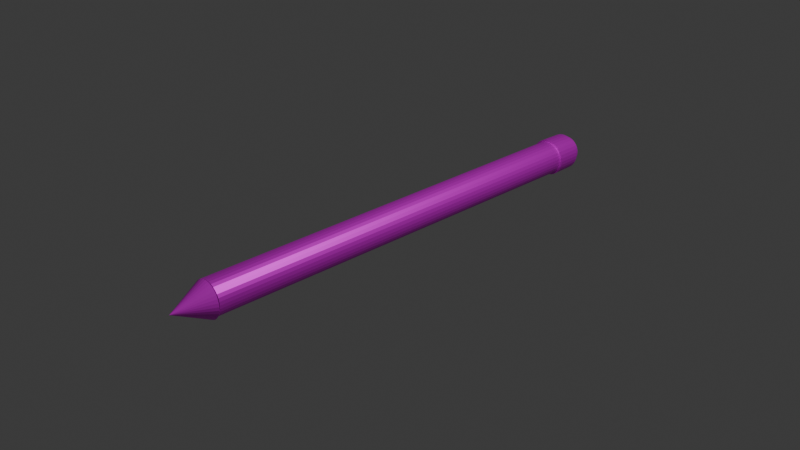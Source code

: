 # Source: pencil.blend  (saved by Blender 4.0.36; exported with 4.5.12 LTS)
import bpy
from mathutils import Matrix  # noqa: F401  (used for matrix-valued properties, if any)

bpy.ops.wm.read_factory_settings(use_empty=True)
scene = bpy.context.scene
scene.name = 'Scene'

# ---- collections
col_collection = bpy.data.collections.new('Collection'); scene.collection.children.link(col_collection)

# ---- images (referenced by path relative to the original .blend; pixels are not part of the script)
import os
ASSET_DIR = os.environ.get("B2B_ASSET_DIR", "")  # directory of the original .blend (textures are referenced by path, not embedded)
HERE = os.path.dirname(os.path.abspath(__file__))  # packed textures are extracted next to this script under _unpacked/

def load_image(name, relpath, width, height, colorspace="sRGB"):
    """Load a texture the original file referenced (path relative to the .blend, or extracted next to this script)."""
    p = next((c for c in (os.path.join(HERE, relpath), os.path.join(ASSET_DIR, relpath)) if relpath and os.path.exists(c)), "")
    if p:
        img = bpy.data.images.load(p, check_existing=True)
        img.name = name
    else:  # same state as the original file: an image datablock whose file is absent (Cycles renders it pink)
        img = bpy.data.images.new(name, width, height)
        img.source = "FILE"
        img.filepath = "//" + (relpath or name)
    img.colorspace_settings.name = colorspace
    return img
img_untitled = load_image('Untitled', '', 1024, 1024, 'sRGB')
img_untitled_001 = load_image('Untitled.001', '', 1024, 1024, 'sRGB')

# ---- materials (node trees are filled in below, after node groups)
mat_material_001 = bpy.data.materials.new('Material.001')
mat_material_001.use_transparent_shadow = False
mat_material_002 = bpy.data.materials.new('Material.002')
mat_material_002.use_transparent_shadow = False

# ---- material node trees
mat_material_001.use_nodes = True; mat_material_001.node_tree.nodes.clear()
_N = mat_material_001.node_tree.nodes; _L = mat_material_001.node_tree.links
n0 = _N.new('ShaderNodeBsdfPrincipled'); n0.name = 'Principled BSDF'; n0.location = (10, 300)
n0.inputs[1].default_value = 0.5773
n0.inputs[3].default_value = 1.45
n1 = _N.new('ShaderNodeOutputMaterial'); n1.name = 'Material Output'; n1.location = (300, 300)
n2 = _N.new('ShaderNodeTexImage'); n2.name = 'Image Texture'; n2.location = (-294, 158)
n2.image = img_untitled
_L.new(n0.outputs[0], n1.inputs[0])
_L.new(n2.outputs[0], n0.inputs[0])
n1.is_active_output = True
mat_material_002.use_nodes = True; mat_material_002.node_tree.nodes.clear()
_N = mat_material_002.node_tree.nodes; _L = mat_material_002.node_tree.links
n0 = _N.new('ShaderNodeBsdfPrincipled'); n0.name = 'Principled BSDF'; n0.location = (10, 300)
n0.inputs[3].default_value = 1.45
n1 = _N.new('ShaderNodeOutputMaterial'); n1.name = 'Material Output'; n1.location = (300, 300)
n2 = _N.new('ShaderNodeTexImage'); n2.name = 'Image Texture'; n2.location = (-352, 178)
n2.image = img_untitled_001
_L.new(n0.outputs[0], n1.inputs[0])
_L.new(n2.outputs[0], n0.inputs[0])
n1.is_active_output = True

# ---- world
world_world = bpy.data.worlds.new('World'); scene.world = world_world
world_world.use_nodes = True; world_world.node_tree.nodes.clear()
_N = world_world.node_tree.nodes; _L = world_world.node_tree.links
n0 = _N.new('ShaderNodeOutputWorld'); n0.name = 'World Output'; n0.location = (300, 300)
n1 = _N.new('ShaderNodeBackground'); n1.name = 'Background'; n1.location = (10, 300)
n1.inputs[0].default_value = (0.05088, 0.05088, 0.05088, 1.0)
_L.new(n1.outputs[0], n0.inputs[0])
n0.is_active_output = True
world_world.color = (0.05088, 0.05088, 0.05088)
world_world.use_sun_shadow = False
world_world.sun_shadow_jitter_overblur = 0.0

# ---- cameras
cam_camera = bpy.data.cameras.new('Camera')
cam_camera.clip_end = 100.0
cam_camera.ortho_scale = 7.314

# ---- lights
light_light = bpy.data.lights.new('Light', 'POINT')
light_light.transmission_factor = 0.0
light_light.use_soft_falloff = False
light_light.energy = 1000.0
light_light.shadow_soft_size = 0.1
light_light.shadow_maximum_resolution = 0.006
light_light.use_absolute_resolution = True

# ---- meshes
me_cylinder = bpy.data.meshes.new('Cylinder')
me_cylinder.from_pydata([(0.0, 1.0, -1.0), (0.0, 1.0, 1.0), (0.1951, 0.9808, -1.0), (0.1951, 0.9808, 1.0), (0.3827, 0.9239, -1.0), (0.3827, 0.9239, 1.0), (0.5556, 0.8315, -1.0), (0.5556, 0.8315, 1.0), (0.7071, 0.7071, -1.0), (0.7071, 0.7071, 1.0), (0.8315, 0.5556, -1.0), (0.8315, 0.5556, 1.0), (0.9239, 0.3827, -1.0), (0.9239, 0.3827, 1.0), (0.9808, 0.1951, -1.0), (0.9808, 0.1951, 1.0), (1.0, 0.0, -1.0), (1.0, 0.0, 1.0), (0.9808, -0.1951, -1.0), (0.9808, -0.1951, 1.0), (0.9239, -0.3827, -1.0), (0.9239, -0.3827, 1.0), (0.8315, -0.5556, -1.0), (0.8315, -0.5556, 1.0), (0.7071, -0.7071, -1.0), (0.7071, -0.7071, 1.0), (0.5556, -0.8315, -1.0), (0.5556, -0.8315, 1.0), (0.3827, -0.9239, -1.0), (0.3827, -0.9239, 1.0), (0.1951, -0.9808, -1.0), (0.1951, -0.9808, 1.0), (0.0, -1.0, -1.0), (0.0, -1.0, 1.0), (-0.1951, -0.9808, -1.0), (-0.1951, -0.9808, 1.0), (-0.3827, -0.9239, -1.0), (-0.3827, -0.9239, 1.0), (-0.5556, -0.8315, -1.0), (-0.5556, -0.8315, 1.0), (-0.7071, -0.7071, -1.0), (-0.7071, -0.7071, 1.0), (-0.8315, -0.5556, -1.0), (-0.8315, -0.5556, 1.0), (-0.9239, -0.3827, -1.0), (-0.9239, -0.3827, 1.0), (-0.9808, -0.1951, -1.0), (-0.9808, -0.1951, 1.0), (-1.0, 0.0, -1.0), (-1.0, 0.0, 1.0), (-0.9808, 0.1951, -1.0), (-0.9808, 0.1951, 1.0), (-0.9239, 0.3827, -1.0), (-0.9239, 0.3827, 1.0), (-0.8315, 0.5556, -1.0), (-0.8315, 0.5556, 1.0), (-0.7071, 0.7071, -1.0), (-0.7071, 0.7071, 1.0), (-0.5556, 0.8315, -1.0), (-0.5556, 0.8315, 1.0), (-0.3827, 0.9239, -1.0), (-0.3827, 0.9239, 1.0), (-0.1951, 0.9808, -1.0), (-0.1951, 0.9808, 1.0), (0.2148, 1.08, 1.0), (0.0, 1.101, 1.0), (0.4214, 1.017, 1.0), (0.6117, 0.9155, 1.0), (0.7786, 0.7786, 1.0), (0.9155, 0.6117, 1.0), (1.017, 0.4214, 1.0), (1.08, 0.2148, 1.0), (1.101, -5.779e-09, 1.0), (1.08, -0.2148, 1.0), (1.017, -0.4214, 1.0), (0.9155, -0.6117, 1.0), (0.7786, -0.7786, 1.0), (0.6117, -0.9155, 1.0), (0.4214, -1.017, 1.0), (0.2148, -1.08, 1.0), (0.0, -1.101, 1.0), (-0.2148, -1.08, 1.0), (-0.4214, -1.017, 1.0), (-0.6117, -0.9155, 1.0), (-0.7786, -0.7786, 1.0), (-0.9155, -0.6117, 1.0), (-1.017, -0.4214, 1.0), (-1.08, -0.2148, 1.0), (-1.101, -5.779e-09, 1.0), (-1.08, 0.2148, 1.0), (-1.017, 0.4214, 1.0), (-0.9155, 0.6117, 1.0), (-0.7786, 0.7786, 1.0), (-0.6117, 0.9155, 1.0), (-0.4214, 1.017, 1.0), (-0.2148, 1.08, 1.0), (0.166, 0.8348, 1.119), (0.0, 0.8511, 1.119), (0.3257, 0.7863, 1.119), (0.4729, 0.7077, 1.119), (0.6018, 0.6018, 1.119), (0.7077, 0.4729, 1.119), (0.7863, 0.3257, 1.119), (0.8348, 0.166, 1.119), (0.8511, 5.358e-08, 1.119), (0.8348, -0.166, 1.119), (0.7863, -0.3257, 1.119), (0.7077, -0.4729, 1.119), (0.6018, -0.6018, 1.119), (0.4729, -0.7077, 1.119), (0.3257, -0.7863, 1.119), (0.166, -0.8348, 1.119), (0.0, -0.8511, 1.119), (-0.166, -0.8348, 1.119), (-0.3257, -0.7863, 1.119), (-0.4729, -0.7077, 1.119), (-0.6018, -0.6018, 1.119), (-0.7077, -0.4729, 1.119), (-0.7863, -0.3257, 1.119), (-0.8348, -0.166, 1.119), (-0.8511, 5.358e-08, 1.119), (-0.8348, 0.166, 1.119), (-0.7863, 0.3257, 1.119), (-0.7077, 0.4729, 1.119), (-0.6018, 0.6018, 1.119), (-0.4729, 0.7077, 1.119), (-0.3257, 0.7863, 1.119), (-0.166, 0.8348, 1.119), (0.2094, 1.053, 1.119), (0.0, 1.074, 1.119), (0.4108, 0.9918, 1.119), (0.5964, 0.8926, 1.119), (0.7591, 0.7591, 1.119), (0.8926, 0.5964, 1.119), (0.9918, 0.4108, 1.119), (1.053, 0.2094, 1.119), (1.074, 5.108e-08, 1.119), (1.053, -0.2094, 1.119), (0.9918, -0.4108, 1.119), (0.8926, -0.5964, 1.119), (0.7591, -0.7591, 1.119), (0.5964, -0.8926, 1.119), (0.4108, -0.9918, 1.119), (0.2094, -1.053, 1.119), (0.0, -1.074, 1.119), (-0.2094, -1.053, 1.119), (-0.4108, -0.9918, 1.119), (-0.5964, -0.8926, 1.119), (-0.7591, -0.7591, 1.119), (-0.8926, -0.5964, 1.119), (-0.9918, -0.4108, 1.119), (-1.053, -0.2094, 1.119), (-1.074, 5.108e-08, 1.119), (-1.053, 0.2094, 1.119), (-0.9918, 0.4108, 1.119), (-0.8926, 0.5964, 1.119), (-0.7591, 0.7591, 1.119), (-0.5964, 0.8926, 1.119), (-0.4108, 0.9918, 1.119), (-0.2094, 1.053, 1.119), (0.166, 0.8348, 1.149), (0.0, 0.8511, 1.149), (0.3257, 0.7863, 1.149), (0.4729, 0.7077, 1.149), (0.6018, 0.6018, 1.149), (0.7077, 0.4729, 1.149), (0.7863, 0.3257, 1.149), (0.8348, 0.166, 1.149), (0.8511, 4.853e-07, 1.149), (0.8348, -0.166, 1.149), (0.7863, -0.3257, 1.149), (0.7077, -0.4729, 1.149), (0.6018, -0.6018, 1.149), (0.4729, -0.7077, 1.149), (0.3257, -0.7863, 1.149), (0.166, -0.8348, 1.149), (0.0, -0.8511, 1.149), (-0.166, -0.8348, 1.149), (-0.3257, -0.7863, 1.149), (-0.4729, -0.7077, 1.149), (-0.6018, -0.6018, 1.149), (-0.7077, -0.4729, 1.149), (-0.7863, -0.3257, 1.149), (-0.8348, -0.166, 1.149), (-0.8511, 4.853e-07, 1.149), (-0.8348, 0.166, 1.149), (-0.7863, 0.3257, 1.149), (-0.7077, 0.4729, 1.149), (-0.6018, 0.6018, 1.149), (-0.4729, 0.7077, 1.149), (-0.3257, 0.7863, 1.149), (-0.166, 0.8348, 1.149)], [], [(0, 1, 3, 2), (2, 3, 5, 4), (4, 5, 7, 6), (6, 7, 9, 8), (8, 9, 11, 10), (10, 11, 13, 12), (12, 13, 15, 14), (14, 15, 17, 16), (16, 17, 19, 18), (18, 19, 21, 20), (20, 21, 23, 22), (22, 23, 25, 24), (24, 25, 27, 26), (26, 27, 29, 28), (28, 29, 31, 30), (30, 31, 33, 32), (32, 33, 35, 34), (34, 35, 37, 36), (36, 37, 39, 38), (38, 39, 41, 40), (40, 41, 43, 42), (42, 43, 45, 44), (44, 45, 47, 46), (46, 47, 49, 48), (48, 49, 51, 50), (50, 51, 53, 52), (52, 53, 55, 54), (54, 55, 57, 56), (56, 57, 59, 58), (58, 59, 61, 60), (60, 61, 63, 62), (62, 63, 1, 0), (0, 2, 4, 6, 8, 10, 12, 14, 16, 18, 20, 22, 24, 26, 28, 30, 32, 34, 36, 38, 40, 42, 44, 46, 48, 50, 52, 54, 56, 58, 60, 62), (11, 9, 68, 69), (55, 53, 90, 91), (37, 35, 81, 82), (19, 17, 72, 73), (63, 61, 94, 95), (45, 43, 85, 86), (27, 25, 76, 77), (9, 7, 67, 68), (53, 51, 89, 90), (35, 33, 80, 81), (17, 15, 71, 72), (61, 59, 93, 94), (43, 41, 84, 85), (25, 23, 75, 76), (7, 5, 66, 67), (51, 49, 88, 89), (33, 31, 79, 80), (15, 13, 70, 71), (59, 57, 92, 93), (41, 39, 83, 84), (23, 21, 74, 75), (5, 3, 64, 66), (49, 47, 87, 88), (31, 29, 78, 79), (13, 11, 69, 70), (57, 55, 91, 92), (39, 37, 82, 83), (21, 19, 73, 74), (1, 63, 95, 65), (3, 1, 65, 64), (47, 45, 86, 87), (29, 27, 77, 78), (78, 77, 141, 142), (96, 97, 161, 160), (87, 86, 150, 151), (64, 65, 129, 128), (65, 95, 159, 129), (74, 73, 137, 138), (83, 82, 146, 147), (92, 91, 155, 156), (70, 69, 133, 134), (79, 78, 142, 143), (88, 87, 151, 152), (66, 64, 128, 130), (75, 74, 138, 139), (84, 83, 147, 148), (93, 92, 156, 157), (71, 70, 134, 135), (80, 79, 143, 144), (89, 88, 152, 153), (67, 66, 130, 131), (76, 75, 139, 140), (85, 84, 148, 149), (94, 93, 157, 158), (72, 71, 135, 136), (81, 80, 144, 145), (90, 89, 153, 154), (68, 67, 131, 132), (77, 76, 140, 141), (86, 85, 149, 150), (95, 94, 158, 159), (73, 72, 136, 137), (82, 81, 145, 146), (91, 90, 154, 155), (69, 68, 132, 133), (97, 96, 128, 129), (96, 98, 130, 128), (98, 99, 131, 130), (99, 100, 132, 131), (100, 101, 133, 132), (101, 102, 134, 133), (102, 103, 135, 134), (103, 104, 136, 135), (104, 105, 137, 136), (105, 106, 138, 137), (106, 107, 139, 138), (107, 108, 140, 139), (108, 109, 141, 140), (109, 110, 142, 141), (110, 111, 143, 142), (111, 112, 144, 143), (112, 113, 145, 144), (113, 114, 146, 145), (114, 115, 147, 146), (115, 116, 148, 147), (116, 117, 149, 148), (117, 118, 150, 149), (118, 119, 151, 150), (119, 120, 152, 151), (120, 121, 153, 152), (121, 122, 154, 153), (122, 123, 155, 154), (123, 124, 156, 155), (124, 125, 157, 156), (125, 126, 158, 157), (126, 127, 159, 158), (127, 97, 129, 159), (160, 161, 191, 190, 189, 188, 187, 186, 185, 184, 183, 182, 181, 180, 179, 178, 177, 176, 175, 174, 173, 172, 171, 170, 169, 168, 167, 166, 165, 164, 163, 162), (124, 123, 187, 188), (111, 110, 174, 175), (98, 96, 160, 162), (125, 124, 188, 189), (112, 111, 175, 176), (99, 98, 162, 163), (126, 125, 189, 190), (113, 112, 176, 177), (100, 99, 163, 164), (127, 126, 190, 191), (114, 113, 177, 178), (101, 100, 164, 165), (97, 127, 191, 161), (115, 114, 178, 179), (102, 101, 165, 166), (116, 115, 179, 180), (103, 102, 166, 167), (117, 116, 180, 181), (104, 103, 167, 168), (118, 117, 181, 182), (105, 104, 168, 169), (119, 118, 182, 183), (106, 105, 169, 170), (120, 119, 183, 184), (107, 106, 170, 171), (121, 120, 184, 185), (108, 107, 171, 172), (122, 121, 185, 186), (109, 108, 172, 173), (123, 122, 186, 187), (110, 109, 173, 174)])
_uv = me_cylinder.uv_layers.new(name='UVMap')
_uv.uv.foreach_set('vector', [1.0, 0.5, 1.0, 1.0, 0.9688, 1.0, 0.9688, 0.5, 0.9688, 0.5, 0.9688, 1.0, 0.9375, 1.0, 0.9375, 0.5, 0.9375, 0.5, 0.9375, 1.0, 0.9062, 1.0, 0.9062, 0.5, 0.9062, 0.5, 0.9062, 1.0, 0.875, 1.0, 0.875, 0.5, 0.875, 0.5, 0.875, 1.0, 0.8438, 1.0, 0.8438, 0.5, 0.8438, 0.5, 0.8438, 1.0, 0.8125, 1.0, 0.8125, 0.5, 0.8125, 0.5, 0.8125, 1.0, 0.7812, 1.0, 0.7812, 0.5, 0.7812, 0.5, 0.7812, 1.0, 0.75, 1.0, 0.75, 0.5, 0.75, 0.5, 0.75, 1.0, 0.7188, 1.0, 0.7188, 0.5, 0.7188, 0.5, 0.7188, 1.0, 0.6875, 1.0, 0.6875, 0.5, 0.6875, 0.5, 0.6875, 1.0, 0.6562, 1.0, 0.6562, 0.5, 0.6562, 0.5, 0.6562, 1.0, 0.625, 1.0, 0.625, 0.5, 0.625, 0.5, 0.625, 1.0, 0.5938, 1.0, 0.5938, 0.5, 0.5938, 0.5, 0.5938, 1.0, 0.5625, 1.0, 0.5625, 0.5, 0.5625, 0.5, 0.5625, 1.0, 0.5312, 1.0, 0.5312, 0.5, 0.5312, 0.5, 0.5312, 1.0, 0.5, 1.0, 0.5, 0.5, 0.5, 0.5, 0.5, 1.0, 0.4688, 1.0, 0.4688, 0.5, 0.4688, 0.5, 0.4688, 1.0, 0.4375, 1.0, 0.4375, 0.5, 0.4375, 0.5, 0.4375, 1.0, 0.4062, 1.0, 0.4062, 0.5, 0.4062, 0.5, 0.4062, 1.0, 0.375, 1.0, 0.375, 0.5, 0.375, 0.5, 0.375, 1.0, 0.3438, 1.0, 0.3438, 0.5, 0.3438, 0.5, 0.3438, 1.0, 0.3125, 1.0, 0.3125, 0.5, 0.3125, 0.5, 0.3125, 1.0, 0.2812, 1.0, 0.2812, 0.5, 0.2812, 0.5, 0.2812, 1.0, 0.25, 1.0, 0.25, 0.5, 0.25, 0.5, 0.25, 1.0, 0.2188, 1.0, 0.2188, 0.5, 0.2188, 0.5, 0.2188, 1.0, 0.1875, 1.0, 0.1875, 0.5, 0.1875, 0.5, 0.1875, 1.0, 0.1562, 1.0, 0.1562, 0.5, 0.1562, 0.5, 0.1562, 1.0, 0.125, 1.0, 0.125, 0.5, 0.125, 0.5, 0.125, 1.0, 0.09375, 1.0, 0.09375, 0.5, 0.09375, 0.5, 0.09375, 1.0, 0.0625, 1.0, 0.0625, 0.5, 0.0625, 0.5, 0.0625, 1.0, 0.03125, 1.0, 0.03125, 0.5, 0.03125, 0.5, 0.03125, 1.0, 0.0, 1.0, 0.0, 0.5, 0.75, 0.49, 0.7968, 0.4854, 0.8418, 0.4717, 0.8833, 0.4496, 0.9197, 0.4197, 0.9496, 0.3833, 0.9717, 0.3418, 0.9854, 0.2968, 0.99, 0.25, 0.9854, 0.2032, 0.9717, 0.1582, 0.9496, 0.1167, 0.9197, 0.08029, 0.8833, 0.05045, 0.8418, 0.02827, 0.7968, 0.01461, 0.75, 0.01, 0.7032, 0.01461, 0.6582, 0.02827, 0.6167, 0.05045, 0.5803, 0.08029, 0.5504, 0.1167, 0.5283, 0.1582, 0.5146, 0.2032, 0.51, 0.25, 0.5146, 0.2968, 0.5283, 0.3418, 0.5504, 0.3833, 0.5803, 0.4197, 0.6167, 0.4496, 0.6582, 0.4717, 0.7032, 0.4854, 0.8438, 1.0, 0.875, 1.0, 0.875, 1.0, 0.8438, 1.0, 0.1562, 1.0, 0.1875, 1.0, 0.1875, 1.0, 0.1562, 1.0, 0.4375, 1.0, 0.4688, 1.0, 0.4688, 1.0, 0.4375, 1.0, 0.7188, 1.0, 0.75, 1.0, 0.75, 1.0, 0.7188, 1.0, 0.03125, 1.0, 0.0625, 1.0, 0.0625, 1.0, 0.03125, 1.0, 0.3125, 1.0, 0.3438, 1.0, 0.3438, 1.0, 0.3125, 1.0, 0.5938, 1.0, 0.625, 1.0, 0.625, 1.0, 0.5938, 1.0, 0.875, 1.0, 0.9062, 1.0, 0.9062, 1.0, 0.875, 1.0, 0.1875, 1.0, 0.2188, 1.0, 0.2188, 1.0, 0.1875, 1.0, 0.4688, 1.0, 0.5, 1.0, 0.5, 1.0, 0.4688, 1.0, 0.75, 1.0, 0.7812, 1.0, 0.7812, 1.0, 0.75, 1.0, 0.0625, 1.0, 0.09375, 1.0, 0.09375, 1.0, 0.0625, 1.0, 0.3438, 1.0, 0.375, 1.0, 0.375, 1.0, 0.3438, 1.0, 0.625, 1.0, 0.6562, 1.0, 0.6562, 1.0, 0.625, 1.0, 0.9062, 1.0, 0.9375, 1.0, 0.9375, 1.0, 0.9062, 1.0, 0.2188, 1.0, 0.25, 1.0, 0.25, 1.0, 0.2188, 1.0, 0.5, 1.0, 0.5312, 1.0, 0.5312, 1.0, 0.5, 1.0, 0.7812, 1.0, 0.8125, 1.0, 0.8125, 1.0, 0.7812, 1.0, 0.09375, 1.0, 0.125, 1.0, 0.125, 1.0, 0.09375, 1.0, 0.375, 1.0, 0.4062, 1.0, 0.4062, 1.0, 0.375, 1.0, 0.6562, 1.0, 0.6875, 1.0, 0.6875, 1.0, 0.6562, 1.0, 0.9375, 1.0, 0.9688, 1.0, 0.9688, 1.0, 0.9375, 1.0, 0.25, 1.0, 0.2812, 1.0, 0.2812, 1.0, 0.25, 1.0, 0.5312, 1.0, 0.5625, 1.0, 0.5625, 1.0, 0.5312, 1.0, 0.8125, 1.0, 0.8438, 1.0, 0.8438, 1.0, 0.8125, 1.0, 0.125, 1.0, 0.1562, 1.0, 0.1562, 1.0, 0.125, 1.0, 0.4062, 1.0, 0.4375, 1.0, 0.4375, 1.0, 0.4062, 1.0, 0.6875, 1.0, 0.7188, 1.0, 0.7188, 1.0, 0.6875, 1.0, 0.0, 1.0, 0.03125, 1.0, 0.03125, 1.0, 0.0, 1.0, 0.9688, 1.0, 1.0, 1.0, 1.0, 1.0, 0.9688, 1.0, 0.2812, 1.0, 0.3125, 1.0, 0.3125, 1.0, 0.2812, 1.0, 0.5625, 1.0, 0.5938, 1.0, 0.5938, 1.0, 0.5625, 1.0, 0.5625, 1.0, 0.5938, 1.0, 0.5938, 1.0, 0.5625, 1.0, 0.2871, 0.4366, 0.25, 0.4403, 0.25, 0.4403, 0.2871, 0.4366, 0.2812, 1.0, 0.3125, 1.0, 0.3125, 1.0, 0.2812, 1.0, 0.9688, 1.0, 1.0, 1.0, 1.0, 1.0, 0.9688, 1.0, 0.0, 1.0, 0.03125, 1.0, 0.03125, 1.0, 0.0, 1.0, 0.6875, 1.0, 0.7188, 1.0, 0.7188, 1.0, 0.6875, 1.0, 0.4062, 1.0, 0.4375, 1.0, 0.4375, 1.0, 0.4062, 1.0, 0.125, 1.0, 0.1562, 1.0, 0.1562, 1.0, 0.125, 1.0, 0.8125, 1.0, 0.8438, 1.0, 0.8438, 1.0, 0.8125, 1.0, 0.5312, 1.0, 0.5625, 1.0, 0.5625, 1.0, 0.5312, 1.0, 0.25, 1.0, 0.2812, 1.0, 0.2812, 1.0, 0.25, 1.0, 0.9375, 1.0, 0.9688, 1.0, 0.9688, 1.0, 0.9375, 1.0, 0.6562, 1.0, 0.6875, 1.0, 0.6875, 1.0, 0.6562, 1.0, 0.375, 1.0, 0.4062, 1.0, 0.4062, 1.0, 0.375, 1.0, 0.09375, 1.0, 0.125, 1.0, 0.125, 1.0, 0.09375, 1.0, 0.7812, 1.0, 0.8125, 1.0, 0.8125, 1.0, 0.7812, 1.0, 0.5, 1.0, 0.5312, 1.0, 0.5312, 1.0, 0.5, 1.0, 0.2188, 1.0, 0.25, 1.0, 0.25, 1.0, 0.2188, 1.0, 0.9062, 1.0, 0.9375, 1.0, 0.9375, 1.0, 0.9062, 1.0, 0.625, 1.0, 0.6562, 1.0, 0.6562, 1.0, 0.625, 1.0, 0.3438, 1.0, 0.375, 1.0, 0.375, 1.0, 0.3438, 1.0, 0.0625, 1.0, 0.09375, 1.0, 0.09375, 1.0, 0.0625, 1.0, 0.75, 1.0, 0.7812, 1.0, 0.7812, 1.0, 0.75, 1.0, 0.4688, 1.0, 0.5, 1.0, 0.5, 1.0, 0.4688, 1.0, 0.1875, 1.0, 0.2188, 1.0, 0.2188, 1.0, 0.1875, 1.0, 0.875, 1.0, 0.9062, 1.0, 0.9062, 1.0, 0.875, 1.0, 0.5938, 1.0, 0.625, 1.0, 0.625, 1.0, 0.5938, 1.0, 0.3125, 1.0, 0.3438, 1.0, 0.3438, 1.0, 0.3125, 1.0, 0.03125, 1.0, 0.0625, 1.0, 0.0625, 1.0, 0.03125, 1.0, 0.7188, 1.0, 0.75, 1.0, 0.75, 1.0, 0.7188, 1.0, 0.4375, 1.0, 0.4688, 1.0, 0.4688, 1.0, 0.4375, 1.0, 0.1562, 1.0, 0.1875, 1.0, 0.1875, 1.0, 0.1562, 1.0, 0.8438, 1.0, 0.875, 1.0, 0.875, 1.0, 0.8438, 1.0, 0.25, 0.4403, 0.2871, 0.4366, 0.2968, 0.4854, 0.25, 0.49, 0.2871, 0.4366, 0.3228, 0.4258, 0.3418, 0.4717, 0.2968, 0.4854, 0.3228, 0.4258, 0.3557, 0.4082, 0.3833, 0.4496, 0.3418, 0.4717, 0.3557, 0.4082, 0.3845, 0.3845, 0.4197, 0.4197, 0.3833, 0.4496, 0.3845, 0.3845, 0.4082, 0.3557, 0.4496, 0.3833, 0.4197, 0.4197, 0.4082, 0.3557, 0.4258, 0.3228, 0.4717, 0.3418, 0.4496, 0.3833, 0.4258, 0.3228, 0.4366, 0.2871, 0.4854, 0.2968, 0.4717, 0.3418, 0.4366, 0.2871, 0.4403, 0.25, 0.49, 0.25, 0.4854, 0.2968, 0.4403, 0.25, 0.4366, 0.2129, 0.4854, 0.2032, 0.49, 0.25, 0.4366, 0.2129, 0.4258, 0.1772, 0.4717, 0.1582, 0.4854, 0.2032, 0.4258, 0.1772, 0.4082, 0.1443, 0.4496, 0.1167, 0.4717, 0.1582, 0.4082, 0.1443, 0.3845, 0.1155, 0.4197, 0.08029, 0.4496, 0.1167, 0.3845, 0.1155, 0.3557, 0.09179, 0.3833, 0.05045, 0.4197, 0.08029, 0.3557, 0.09179, 0.3228, 0.07421, 0.3418, 0.02827, 0.3833, 0.05045, 0.3228, 0.07421, 0.2871, 0.06338, 0.2968, 0.01461, 0.3418, 0.02827, 0.2871, 0.06338, 0.25, 0.05972, 0.25, 0.01, 0.2968, 0.01461, 0.25, 0.05972, 0.2129, 0.06338, 0.2032, 0.01461, 0.25, 0.01, 0.2129, 0.06338, 0.1772, 0.07421, 0.1582, 0.02827, 0.2032, 0.01461, 0.1772, 0.07421, 0.1443, 0.09179, 0.1167, 0.05045, 0.1582, 0.02827, 0.1443, 0.09179, 0.1155, 0.1155, 0.08029, 0.08029, 0.1167, 0.05045, 0.1155, 0.1155, 0.09179, 0.1443, 0.05045, 0.1167, 0.08029, 0.08029, 0.09179, 0.1443, 0.07421, 0.1772, 0.02827, 0.1582, 0.05045, 0.1167, 0.07421, 0.1772, 0.06338, 0.2129, 0.01461, 0.2032, 0.02827, 0.1582, 0.06338, 0.2129, 0.05972, 0.25, 0.01, 0.25, 0.01461, 0.2032, 0.05972, 0.25, 0.06338, 0.2871, 0.01461, 0.2968, 0.01, 0.25, 0.06338, 0.2871, 0.07421, 0.3228, 0.02827, 0.3418, 0.01461, 0.2968, 0.07421, 0.3228, 0.09179, 0.3557, 0.05045, 0.3833, 0.02827, 0.3418, 0.09179, 0.3557, 0.1155, 0.3845, 0.08029, 0.4197, 0.05045, 0.3833, 0.1155, 0.3845, 0.1443, 0.4082, 0.1167, 0.4496, 0.08029, 0.4197, 0.1443, 0.4082, 0.1772, 0.4258, 0.1582, 0.4717, 0.1167, 0.4496, 0.1772, 0.4258, 0.2129, 0.4366, 0.2032, 0.4854, 0.1582, 0.4717, 0.2129, 0.4366, 0.25, 0.4403, 0.25, 0.49, 0.2032, 0.4854, 0.2871, 0.4366, 0.25, 0.4403, 0.2129, 0.4366, 0.1772, 0.4258, 0.1443, 0.4082, 0.1155, 0.3845, 0.09179, 0.3557, 0.07421, 0.3228, 0.06338, 0.2871, 0.05972, 0.25, 0.06338, 0.2129, 0.07421, 0.1772, 0.09179, 0.1443, 0.1155, 0.1155, 0.1443, 0.09179, 0.1772, 0.07421, 0.2129, 0.06338, 0.25, 0.05972, 0.2871, 0.06338, 0.3228, 0.07421, 0.3557, 0.09179, 0.3845, 0.1155, 0.4082, 0.1443, 0.4258, 0.1772, 0.4366, 0.2129, 0.4403, 0.25, 0.4366, 0.2871, 0.4258, 0.3228, 0.4082, 0.3557, 0.3845, 0.3845, 0.3557, 0.4082, 0.3228, 0.4258, 0.1155, 0.3845, 0.09179, 0.3557, 0.09179, 0.3557, 0.1155, 0.3845, 0.2871, 0.06338, 0.3228, 0.07421, 0.3228, 0.07421, 0.2871, 0.06338, 0.3228, 0.4258, 0.2871, 0.4366, 0.2871, 0.4366, 0.3228, 0.4258, 0.1443, 0.4082, 0.1155, 0.3845, 0.1155, 0.3845, 0.1443, 0.4082, 0.25, 0.05972, 0.2871, 0.06338, 0.2871, 0.06338, 0.25, 0.05972, 0.3557, 0.4082, 0.3228, 0.4258, 0.3228, 0.4258, 0.3557, 0.4082, 0.1772, 0.4258, 0.1443, 0.4082, 0.1443, 0.4082, 0.1772, 0.4258, 0.2129, 0.06338, 0.25, 0.05972, 0.25, 0.05972, 0.2129, 0.06338, 0.3845, 0.3845, 0.3557, 0.4082, 0.3557, 0.4082, 0.3845, 0.3845, 0.2129, 0.4366, 0.1772, 0.4258, 0.1772, 0.4258, 0.2129, 0.4366, 0.1772, 0.07421, 0.2129, 0.06338, 0.2129, 0.06338, 0.1772, 0.07421, 0.4082, 0.3557, 0.3845, 0.3845, 0.3845, 0.3845, 0.4082, 0.3557, 0.25, 0.4403, 0.2129, 0.4366, 0.2129, 0.4366, 0.25, 0.4403, 0.1443, 0.09179, 0.1772, 0.07421, 0.1772, 0.07421, 0.1443, 0.09179, 0.4258, 0.3228, 0.4082, 0.3557, 0.4082, 0.3557, 0.4258, 0.3228, 0.1155, 0.1155, 0.1443, 0.09179, 0.1443, 0.09179, 0.1155, 0.1155, 0.4366, 0.2871, 0.4258, 0.3228, 0.4258, 0.3228, 0.4366, 0.2871, 0.09179, 0.1443, 0.1155, 0.1155, 0.1155, 0.1155, 0.09179, 0.1443, 0.4403, 0.25, 0.4366, 0.2871, 0.4366, 0.2871, 0.4403, 0.25, 0.07421, 0.1772, 0.09179, 0.1443, 0.09179, 0.1443, 0.07421, 0.1772, 0.4366, 0.2129, 0.4403, 0.25, 0.4403, 0.25, 0.4366, 0.2129, 0.06338, 0.2129, 0.07421, 0.1772, 0.07421, 0.1772, 0.06338, 0.2129, 0.4258, 0.1772, 0.4366, 0.2129, 0.4366, 0.2129, 0.4258, 0.1772, 0.05972, 0.25, 0.06338, 0.2129, 0.06338, 0.2129, 0.05972, 0.25, 0.4082, 0.1443, 0.4258, 0.1772, 0.4258, 0.1772, 0.4082, 0.1443, 0.06338, 0.2871, 0.05972, 0.25, 0.05972, 0.25, 0.06338, 0.2871, 0.3845, 0.1155, 0.4082, 0.1443, 0.4082, 0.1443, 0.3845, 0.1155, 0.07421, 0.3228, 0.06338, 0.2871, 0.06338, 0.2871, 0.07421, 0.3228, 0.3557, 0.09179, 0.3845, 0.1155, 0.3845, 0.1155, 0.3557, 0.09179, 0.09179, 0.3557, 0.07421, 0.3228, 0.07421, 0.3228, 0.09179, 0.3557, 0.3228, 0.07421, 0.3557, 0.09179, 0.3557, 0.09179, 0.3228, 0.07421])
me_cylinder.materials.append(mat_material_001)
me_cylinder.update()
me_cone = bpy.data.meshes.new('Cone')
me_cone.from_pydata([(0.1956, 1.221, -1.0), (0.3907, 1.201, -1.0), (0.5783, 1.144, -1.0), (0.7512, 1.052, -1.0), (0.9028, 0.9276, -1.0), (1.027, 0.7761, -1.0), (1.12, 0.6032, -1.0), (1.176, 0.4156, -1.0), (1.196, 0.2205, -1.0), (1.176, 0.02542, -1.0), (1.12, -0.1622, -1.0), (1.027, -0.3351, -1.0), (0.9028, -0.4866, -1.0), (0.7512, -0.611, -1.0), (0.5783, -0.7034, -1.0), (0.3907, -0.7603, -1.0), (0.1956, -0.7795, -1.0), (0.0005544, -0.7603, -1.0), (-0.187, -0.7034, -1.0), (-0.3599, -0.611, -1.0), (-0.5115, -0.4866, -1.0), (-0.6358, -0.3351, -1.0), (-0.7282, -0.1622, -1.0), (-0.7851, 0.02542, -1.0), (-0.8044, 0.2205, -1.0), (-0.7851, 0.4156, -1.0), (-0.7282, 0.6032, -1.0), (-0.6358, 0.7761, -1.0), (-0.5115, 0.9276, -1.0), (-0.3599, 1.052, -1.0), (-0.187, 1.144, -1.0), (0.0005544, 1.201, -1.0), (0.1956, 0.2205, 1.0)], [], [(0, 32, 1), (1, 32, 2), (2, 32, 3), (3, 32, 4), (4, 32, 5), (5, 32, 6), (6, 32, 7), (7, 32, 8), (8, 32, 9), (9, 32, 10), (10, 32, 11), (11, 32, 12), (12, 32, 13), (13, 32, 14), (14, 32, 15), (15, 32, 16), (16, 32, 17), (17, 32, 18), (18, 32, 19), (19, 32, 20), (20, 32, 21), (21, 32, 22), (22, 32, 23), (23, 32, 24), (24, 32, 25), (25, 32, 26), (26, 32, 27), (27, 32, 28), (28, 32, 29), (29, 32, 30), (0, 1, 2, 3, 4, 5, 6, 7, 8, 9, 10, 11, 12, 13, 14, 15, 16, 17, 18, 19, 20, 21, 22, 23, 24, 25, 26, 27, 28, 29, 30, 31), (30, 32, 31), (31, 32, 0)])
_uv = me_cone.uv_layers.new(name='UVMap')
_uv.uv.foreach_set('vector', [0.25, 0.49, 0.25, 0.25, 0.2968, 0.4854, 0.2968, 0.4854, 0.25, 0.25, 0.3418, 0.4717, 0.3418, 0.4717, 0.25, 0.25, 0.3833, 0.4496, 0.3833, 0.4496, 0.25, 0.25, 0.4197, 0.4197, 0.4197, 0.4197, 0.25, 0.25, 0.4496, 0.3833, 0.4496, 0.3833, 0.25, 0.25, 0.4717, 0.3418, 0.4717, 0.3418, 0.25, 0.25, 0.4854, 0.2968, 0.4854, 0.2968, 0.25, 0.25, 0.49, 0.25, 0.49, 0.25, 0.25, 0.25, 0.4854, 0.2032, 0.4854, 0.2032, 0.25, 0.25, 0.4717, 0.1582, 0.4717, 0.1582, 0.25, 0.25, 0.4496, 0.1167, 0.4496, 0.1167, 0.25, 0.25, 0.4197, 0.08029, 0.4197, 0.08029, 0.25, 0.25, 0.3833, 0.05045, 0.3833, 0.05045, 0.25, 0.25, 0.3418, 0.02827, 0.3418, 0.02827, 0.25, 0.25, 0.2968, 0.01461, 0.2968, 0.01461, 0.25, 0.25, 0.25, 0.01, 0.25, 0.01, 0.25, 0.25, 0.2032, 0.01461, 0.2032, 0.01461, 0.25, 0.25, 0.1582, 0.02827, 0.1582, 0.02827, 0.25, 0.25, 0.1167, 0.05045, 0.1167, 0.05045, 0.25, 0.25, 0.08029, 0.08029, 0.08029, 0.08029, 0.25, 0.25, 0.05045, 0.1167, 0.05045, 0.1167, 0.25, 0.25, 0.02827, 0.1582, 0.02827, 0.1582, 0.25, 0.25, 0.01461, 0.2032, 0.01461, 0.2032, 0.25, 0.25, 0.01, 0.25, 0.01, 0.25, 0.25, 0.25, 0.01461, 0.2968, 0.01461, 0.2968, 0.25, 0.25, 0.02827, 0.3418, 0.02827, 0.3418, 0.25, 0.25, 0.05045, 0.3833, 0.05045, 0.3833, 0.25, 0.25, 0.08029, 0.4197, 0.08029, 0.4197, 0.25, 0.25, 0.1167, 0.4496, 0.1167, 0.4496, 0.25, 0.25, 0.1582, 0.4717, 0.75, 0.49, 0.7968, 0.4854, 0.8418, 0.4717, 0.8833, 0.4496, 0.9197, 0.4197, 0.9496, 0.3833, 0.9717, 0.3418, 0.9854, 0.2968, 0.99, 0.25, 0.9854, 0.2032, 0.9717, 0.1582, 0.9496, 0.1167, 0.9197, 0.08029, 0.8833, 0.05045, 0.8418, 0.02827, 0.7968, 0.01461, 0.75, 0.01, 0.7032, 0.01461, 0.6582, 0.02827, 0.6167, 0.05045, 0.5803, 0.08029, 0.5504, 0.1167, 0.5283, 0.1582, 0.5146, 0.2032, 0.51, 0.25, 0.5146, 0.2968, 0.5283, 0.3418, 0.5504, 0.3833, 0.5803, 0.4197, 0.6167, 0.4496, 0.6582, 0.4717, 0.7032, 0.4854, 0.1582, 0.4717, 0.25, 0.25, 0.2032, 0.4854, 0.2032, 0.4854, 0.25, 0.25, 0.25, 0.49])
me_cone.materials.append(mat_material_002)
me_cone.update()

# ---- objects
ob_light = bpy.data.objects.new('Light', light_light)
ob_camera = bpy.data.objects.new('Camera', cam_camera)
ob_cylinder = bpy.data.objects.new('Cylinder', me_cylinder)
ob_cone = bpy.data.objects.new('Cone', me_cone)

# ---- transforms, parenting, visibility, modifiers, constraints
ob_light.location = (4.076, 1.005, 5.904)
ob_light.rotation_euler = (0.6503, 0.05522, 1.866)
ob_light.lock_rotations_4d = False
ob_light.empty_display_type = 'ARROWS'
ob_light.color = (0.0, 0.0, 0.0, 0.0)
ob_light.lineart.crease_threshold = 0.0
ob_camera.location = (7.359, -6.926, 4.958)
ob_camera.rotation_euler = (1.109, 0.0, 0.8149)
ob_camera.lock_rotations_4d = False
ob_camera.empty_display_type = 'ARROWS'
ob_camera.color = (0.0, 0.0, 0.0, 0.0)
ob_camera.display_type = 'WIRE'
ob_camera.lineart.crease_threshold = 0.0
ob_cylinder.location = (0.0, 0.0, 0.0)
ob_cylinder.rotation_euler = (-1.571, -0.0, 0.0)
ob_cylinder.scale = (0.185, 0.185, 2.326)
ob_cone.location = (-0.04188, -2.527, -0.05679)
ob_cone.rotation_euler = (1.571, -0.0, 0.0)
ob_cone.scale = (0.1876, 0.1973, 0.1973)

# ---- collection membership
col_collection.objects.link(ob_light)
col_collection.objects.link(ob_camera)
col_collection.objects.link(ob_cylinder)
col_collection.objects.link(ob_cone)

# ---- scene / render settings (as saved in the file)
scene.camera = ob_camera
scene.frame_start = 1; scene.frame_end = 250; scene.frame_set(1)
scene.render.engine = 'BLENDER_EEVEE_NEXT'
scene.cycles.sampling_pattern = 'TABULATED_SOBOL'
bpy.context.view_layer.update()
